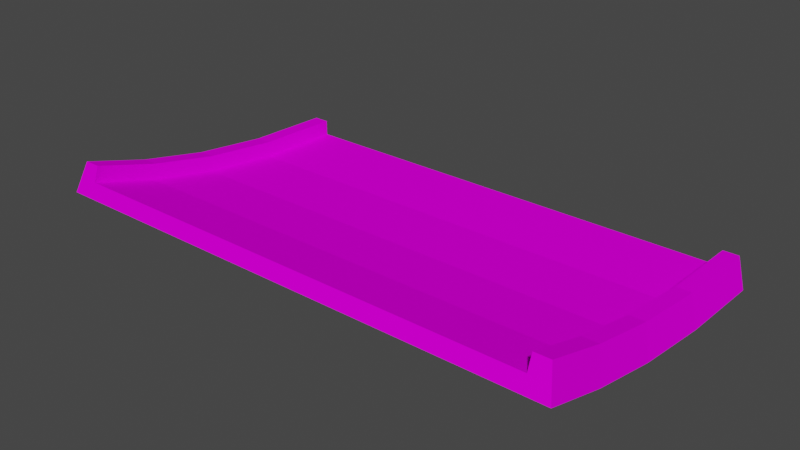 # Source: jumpstart_smol_A.blend  (saved by Blender 3.3.6; exported with 4.5.12 LTS)
import bpy
from mathutils import Matrix  # noqa: F401  (used for matrix-valued properties, if any)

bpy.ops.wm.read_factory_settings(use_empty=True)
scene = bpy.context.scene
scene.name = 'Scene'

# ---- collections
col_collection = bpy.data.collections.new('Collection'); scene.collection.children.link(col_collection)

# ---- images (referenced by path relative to the original .blend; pixels are not part of the script)
import os
ASSET_DIR = os.environ.get("B2B_ASSET_DIR", "")  # directory of the original .blend (textures are referenced by path, not embedded)
HERE = os.path.dirname(os.path.abspath(__file__))  # packed textures are extracted next to this script under _unpacked/

def load_image(name, relpath, width, height, colorspace="sRGB"):
    """Load a texture the original file referenced (path relative to the .blend, or extracted next to this script)."""
    p = next((c for c in (os.path.join(HERE, relpath), os.path.join(ASSET_DIR, relpath)) if relpath and os.path.exists(c)), "")
    if p:
        img = bpy.data.images.load(p, check_existing=True)
        img.name = name
    else:  # same state as the original file: an image datablock whose file is absent (Cycles renders it pink)
        img = bpy.data.images.new(name, width, height)
        img.source = "FILE"
        img.filepath = "//" + (relpath or name)
    img.colorspace_settings.name = colorspace
    return img
img_trackset00_trk_startline_png_001 = load_image('trackset00_trk_startline.png.001', 'trackset00_trk_startline.png', 1024, 1024, 'sRGB')
img_trackset00_trk_sidewall_sand_png_001 = load_image('trackset00_trk_sidewall_sand.png.001', 'trackset00_trk_sidewall_sand.png', 1024, 1024, 'sRGB')
img_trackset00_trk_c1_straight_png_001 = load_image('trackset00_trk_c1_straight.png.001', 'trackset00_trk_c1_straight.png', 1024, 1024, 'sRGB')
img_trackset00_trk_c1_inout_png_001 = load_image('trackset00_trk_c1_inout.png.001', 'trackset00_trk_c1_inout.png', 1024, 1024, 'sRGB')
img_trackset00_trk_c1_hill_png_001 = load_image('trackset00_trk_c1_hill.png.001', 'trackset00_trk_c1_hill.png', 1024, 1024, 'sRGB')

# ---- materials (node trees are filled in below, after node groups)
mat_trackset00_trk_startline = bpy.data.materials.new('trackset00_trk_startline')
mat_trackset00_trk_startline.alpha_threshold = 0.0
mat_trackset00_trk_startline.use_transparent_shadow = False
mat_trackset00_trk_startline.diffuse_color = (1.0, 1.0, 1.0, 1.0)
mat_trackset00_trk_startline.roughness = 0.5
mat_trackset00_trk_sidewall_sand = bpy.data.materials.new('trackset00_trk_sidewall_sand')
mat_trackset00_trk_sidewall_sand.alpha_threshold = 0.0
mat_trackset00_trk_sidewall_sand.use_transparent_shadow = False
mat_trackset00_trk_sidewall_sand.diffuse_color = (1.0, 1.0, 1.0, 1.0)
mat_trackset00_trk_sidewall_sand.roughness = 0.5
mat_trackset00_trk_c1_straight = bpy.data.materials.new('trackset00_trk_c1_straight')
mat_trackset00_trk_c1_straight.alpha_threshold = 0.0
mat_trackset00_trk_c1_straight.use_transparent_shadow = False
mat_trackset00_trk_c1_straight.diffuse_color = (1.0, 1.0, 1.0, 1.0)
mat_trackset00_trk_c1_straight.roughness = 0.5
mat_trackset00_trk_c1_inout = bpy.data.materials.new('trackset00_trk_c1_inout')
mat_trackset00_trk_c1_inout.alpha_threshold = 0.0
mat_trackset00_trk_c1_inout.use_transparent_shadow = False
mat_trackset00_trk_c1_inout.diffuse_color = (1.0, 1.0, 1.0, 1.0)
mat_trackset00_trk_c1_inout.roughness = 0.5
mat_trackset00_trk_c1_hill = bpy.data.materials.new('trackset00_trk_c1_hill')
mat_trackset00_trk_c1_hill.alpha_threshold = 0.0
mat_trackset00_trk_c1_hill.use_transparent_shadow = False
mat_trackset00_trk_c1_hill.diffuse_color = (1.0, 1.0, 1.0, 1.0)
mat_trackset00_trk_c1_hill.roughness = 0.5

# ---- material node trees
mat_trackset00_trk_startline.use_nodes = True; mat_trackset00_trk_startline.node_tree.nodes.clear()
_N = mat_trackset00_trk_startline.node_tree.nodes; _L = mat_trackset00_trk_startline.node_tree.links
n0 = _N.new('ShaderNodeBsdfDiffuse'); n0.name = 'Diffuse BSDF'; n0.location = (0, 0)
n1 = _N.new('ShaderNodeTexImage'); n1.name = 'Image Texture'; n1.location = (0, 0)
n1.image = img_trackset00_trk_startline_png_001
n2 = _N.new('ShaderNodeOutputMaterial'); n2.name = 'Material Output'; n2.location = (0, 0)
_L.new(n0.outputs[0], n2.inputs[0])
_L.new(n1.outputs[0], n0.inputs[0])
n2.is_active_output = True
mat_trackset00_trk_sidewall_sand.use_nodes = True; mat_trackset00_trk_sidewall_sand.node_tree.nodes.clear()
_N = mat_trackset00_trk_sidewall_sand.node_tree.nodes; _L = mat_trackset00_trk_sidewall_sand.node_tree.links
n0 = _N.new('ShaderNodeBsdfDiffuse'); n0.name = 'Diffuse BSDF'; n0.location = (0, 0)
n1 = _N.new('ShaderNodeTexImage'); n1.name = 'Image Texture'; n1.location = (0, 0)
n1.image = img_trackset00_trk_sidewall_sand_png_001
n2 = _N.new('ShaderNodeOutputMaterial'); n2.name = 'Material Output'; n2.location = (0, 0)
_L.new(n0.outputs[0], n2.inputs[0])
_L.new(n1.outputs[0], n0.inputs[0])
n2.is_active_output = True
mat_trackset00_trk_c1_straight.use_nodes = True; mat_trackset00_trk_c1_straight.node_tree.nodes.clear()
_N = mat_trackset00_trk_c1_straight.node_tree.nodes; _L = mat_trackset00_trk_c1_straight.node_tree.links
n0 = _N.new('ShaderNodeBsdfDiffuse'); n0.name = 'Diffuse BSDF'; n0.location = (0, 0)
n1 = _N.new('ShaderNodeTexImage'); n1.name = 'Image Texture'; n1.location = (0, 0)
n1.image = img_trackset00_trk_c1_straight_png_001
n2 = _N.new('ShaderNodeOutputMaterial'); n2.name = 'Material Output'; n2.location = (0, 0)
_L.new(n0.outputs[0], n2.inputs[0])
_L.new(n1.outputs[0], n0.inputs[0])
n2.is_active_output = True
mat_trackset00_trk_c1_inout.use_nodes = True; mat_trackset00_trk_c1_inout.node_tree.nodes.clear()
_N = mat_trackset00_trk_c1_inout.node_tree.nodes; _L = mat_trackset00_trk_c1_inout.node_tree.links
n0 = _N.new('ShaderNodeBsdfDiffuse'); n0.name = 'Diffuse BSDF'; n0.location = (0, 0)
n1 = _N.new('ShaderNodeTexImage'); n1.name = 'Image Texture'; n1.location = (0, 0)
n1.image = img_trackset00_trk_c1_inout_png_001
n2 = _N.new('ShaderNodeOutputMaterial'); n2.name = 'Material Output'; n2.location = (0, 0)
_L.new(n0.outputs[0], n2.inputs[0])
_L.new(n1.outputs[0], n0.inputs[0])
n2.is_active_output = True
mat_trackset00_trk_c1_hill.use_nodes = True; mat_trackset00_trk_c1_hill.node_tree.nodes.clear()
_N = mat_trackset00_trk_c1_hill.node_tree.nodes; _L = mat_trackset00_trk_c1_hill.node_tree.links
n0 = _N.new('ShaderNodeBsdfDiffuse'); n0.name = 'Diffuse BSDF'; n0.location = (0, 0)
n1 = _N.new('ShaderNodeTexImage'); n1.name = 'Image Texture'; n1.location = (0, 0)
n1.image = img_trackset00_trk_c1_hill_png_001
n2 = _N.new('ShaderNodeOutputMaterial'); n2.name = 'Material Output'; n2.location = (0, 0)
_L.new(n0.outputs[0], n2.inputs[0])
_L.new(n1.outputs[0], n0.inputs[0])
n2.is_active_output = True

# ---- world
world_world = bpy.data.worlds.new('World'); scene.world = world_world
world_world.use_nodes = True; world_world.node_tree.nodes.clear()
_N = world_world.node_tree.nodes; _L = world_world.node_tree.links
n0 = _N.new('ShaderNodeOutputWorld'); n0.name = 'World Output'; n0.location = (300, 300)
n1 = _N.new('ShaderNodeBackground'); n1.name = 'Background'; n1.location = (10, 300)
n1.inputs[0].default_value = (0.05088, 0.05088, 0.05088, 1.0)
_L.new(n1.outputs[0], n0.inputs[0])
n0.is_active_output = True
world_world.color = (0.05088, 0.05088, 0.05088)
world_world.use_sun_shadow = False
world_world.sun_shadow_jitter_overblur = 0.0

# ---- meshes
me_track17_pmd0_mesh_002 = bpy.data.meshes.new('TRACK17.PMD0.mesh.002')
me_track17_pmd0_mesh_002.from_pydata([(-16.0, -9.9, 2.0), (-16.5, -9.9, 0.0), (-15.0, -9.9, 1.0), (-15.0, -9.9, 2.0), (16.5, -9.9, 0.0), (16.0, -9.9, 2.0), (15.0, -9.9, 2.0), (15.0, -9.9, 1.0), (-16.5, 1.121, 0.9213), (-16.5, 5.729, 1.943), (-16.0, 5.198, 3.862), (-16.0, 0.7475, 2.875), (-16.5, 9.922, 3.224), (16.0, -4.235, 2.228), (16.5, -4.043, 0.2447), (16.0, 0.7475, 2.875), (16.5, 1.121, 0.9213), (16.0, 5.198, 3.862), (16.5, 5.729, 1.943), (15.0, -4.235, 2.228), (15.0, 0.7475, 2.875), (15.0, 5.198, 3.862), (15.0, -4.139, 1.232), (15.0, 0.9349, 1.893), (15.0, 5.465, 2.898), (15.0, 9.595, 4.164), (-15.0, -4.235, 2.228), (-15.0, -4.139, 1.232), (-15.0, 0.7475, 2.875), (-15.0, 0.9349, 1.893), (-15.0, 5.198, 3.862), (-15.0, 5.465, 2.898), (-15.0, 9.265, 5.108), (-15.0, 9.595, 4.164), (-16.0, -4.235, 2.228), (-16.5, -4.043, 0.2447), (16.0, 9.264, 5.113), (16.5, 9.922, 3.224), (15.0, 9.264, 5.113), (-16.0, 9.264, 5.113)], [], [(7, 4, 5, 6), (1, 2, 3, 0), (1, 4, 7, 2), (8, 11, 10, 9), (9, 10, 39, 12), (5, 4, 14, 13), (13, 14, 16, 15), (15, 16, 18, 17), (17, 18, 37, 36), (6, 5, 13, 19), (19, 13, 15, 20), (20, 15, 17, 21), (21, 17, 36, 38), (7, 6, 19, 22), (22, 19, 20, 23), (23, 20, 21, 24), (24, 21, 38, 25), (3, 2, 27, 26), (26, 27, 29, 28), (28, 29, 31, 30), (30, 31, 33, 32), (0, 3, 26, 34), (34, 26, 28, 11), (11, 28, 30, 10), (10, 30, 32, 39), (1, 0, 34, 35), (35, 34, 11, 8), (37, 18, 9, 12), (18, 16, 8, 9), (16, 14, 35, 8), (14, 4, 1, 35), (2, 7, 22, 27), (27, 22, 23, 29), (29, 23, 24, 31), (31, 24, 25, 33), (33, 12, 39, 32), (37, 25, 38, 36), (37, 12, 33, 25)])
me_track17_pmd0_mesh_002.polygons.foreach_set('material_index', [0, 0, 0, 1, 1, 1, 1, 1, 1, 1, 1, 1, 1, 1, 1, 1, 1, 1, 1, 1, 1, 1, 1, 1, 1, 1, 1, 2, 2, 2, 2, 3, 3, 4, 4, 0, 0, 0])
_uv = me_track17_pmd0_mesh_002.uv_layers.new(name='UVMap')
_uv.uv.foreach_set('vector', [0.4516, 0.3227, 0.4943, 0.2704, 0.4858, 0.3731, 0.4602, 0.3726, 0.4943, 0.2704, 0.4516, 0.3227, 0.4602, 0.3726, 0.4858, 0.3731, 0.4697, 0.2715, 0.02285, 0.2716, 0.04274, 0.3351, 0.4507, 0.3349, 0.75, 0.3333, 0.5, 0.3333, 0.5, 0.0, 0.75, 0.0, 0.75, 1.0, 0.5, 1.0, 0.5, 0.6667, 0.75, 0.6667, 0.5, 1.0, 0.75, 1.0, 0.75, 0.6667, 0.5, 0.6667, 0.5, 0.6667, 0.75, 0.6667, 0.75, 0.3333, 0.5, 0.3333, 0.5, 0.3333, 0.75, 0.3333, 0.75, 0.0, 0.5, 0.0, 0.5, 1.0, 0.75, 1.0, 0.75, 0.6667, 0.5, 0.6667, 0.5, 1.0, 0.25, 1.0, 0.25, 0.6667, 0.5, 0.6667, 0.5, 0.6667, 0.25, 0.6667, 0.25, 0.3333, 0.5, 0.3333, 0.5, 0.3333, 0.25, 0.3333, 0.25, 0.0, 0.5, 0.0, 0.25, 1.0, 0.5, 1.0, 0.5, 0.6667, 0.25, 0.6667, 0.0, 1.0, 0.25, 1.0, 0.25, 0.6667, 0.0, 0.6667, 0.0, 0.6667, 0.25, 0.6667, 0.25, 0.3333, 0.0, 0.3333, 0.0, 0.3333, 0.25, 0.3333, 0.25, 0.0, 0.0, 0.0, 0.0, 1.0, 0.25, 1.0, 0.25, 0.6667, 0.0, 0.6667, 0.25, 1.0, 0.0, 1.0, 0.0, 0.6667, 0.25, 0.6667, 0.25, 0.6667, 0.0, 0.6667, 0.0, 0.3333, 0.25, 0.3333, 0.25, 0.3333, 0.0, 0.3333, 0.0, 0.0, 0.25, 0.0, 0.25, 1.0, 0.0, 1.0, 0.0, 0.6667, 0.25, 0.6667, 0.25, 1.0, 0.5, 1.0, 0.5, 0.6667, 0.25, 0.6667, 0.25, 0.6667, 0.5, 0.6667, 0.5, 0.3333, 0.25, 0.3333, 0.25, 0.3333, 0.5, 0.3333, 0.5, 0.0, 0.25, 0.0, 0.25, 1.0, 0.5, 1.0, 0.5, 0.6667, 0.25, 0.6667, 0.75, 1.0, 0.5, 1.0, 0.5, 0.6667, 0.75, 0.6667, 0.75, 0.6667, 0.5, 0.6667, 0.5, 0.3333, 0.75, 0.3333, 0.7374, -0.01782, 0.7374, 0.004225, 0.2671, 0.004225, 0.2671, -0.01782, 0.7374, -0.01782, 0.7374, 0.004225, 0.2671, 0.004225, 0.2671, -0.01782, 0.7374, -0.01782, 0.7374, 0.004225, 0.2671, 0.004225, 0.2671, -0.01782, 0.7374, -0.01782, 0.7374, 0.004225, 0.2671, 0.004225, 0.2671, -0.01782, 0.0, 1.0, 1.0, 1.0, 1.0, 1.167, 0.0, 1.167, 0.0, 1.167, 1.0, 1.167, 1.0, 1.333, 0.0, 1.333, 0.0, 1.0, 1.0, 1.0, 1.0, 1.5, 0.0, 1.5, 0.0, 0.5, 1.0, 0.5, 1.0, 1.0, 0.0, 1.0, 0.4516, 0.3227, 0.4943, 0.2704, 0.4858, 0.3731, 0.4602, 0.3726, 0.4943, 0.2704, 0.4516, 0.3227, 0.4602, 0.3726, 0.4858, 0.3731, 0.4697, 0.2715, 0.02285, 0.2716, 0.04274, 0.3351, 0.4507, 0.3349])
me_track17_pmd0_mesh_002.materials.append(mat_trackset00_trk_startline)
me_track17_pmd0_mesh_002.materials.append(mat_trackset00_trk_sidewall_sand)
me_track17_pmd0_mesh_002.materials.append(mat_trackset00_trk_c1_straight)
me_track17_pmd0_mesh_002.materials.append(mat_trackset00_trk_c1_inout)
me_track17_pmd0_mesh_002.materials.append(mat_trackset00_trk_c1_hill)
me_track17_pmd0_mesh_002.use_remesh_preserve_volume = False
me_track17_pmd0_mesh_002.use_remesh_preserve_attributes = False
me_track17_pmd0_mesh_002.use_mirror_vertex_groups = False
me_track17_pmd0_mesh_002.update()

# ---- objects
ob_main = bpy.data.objects.new('main', me_track17_pmd0_mesh_002)
ob_w = bpy.data.objects.new('w', None)
ob_w2 = bpy.data.objects.new('w2', None)
ob_empty_002 = bpy.data.objects.new('Empty.002', None)
ob_empty_003 = bpy.data.objects.new('Empty.003', None)
ob_empty_004 = bpy.data.objects.new('Empty.004', None)
ob_empty_005 = bpy.data.objects.new('Empty.005', None)
ob_empty_006 = bpy.data.objects.new('Empty.006', None)
ob_empty_007 = bpy.data.objects.new('Empty.007', None)

# ---- transforms, parenting, visibility, modifiers, constraints
ob_main.location = (-0.0001602, 0.004881, 2.193e-05)
ob_main.rotation_euler = (0.0, -0.0, 3.142)
ob_main.lineart.crease_threshold = 0.0
ob_w.location = (1.907e-06, -9.917, 3.224)
ob_w2.location = (1.717e-05, 9.905, 2.193e-05)
ob_empty_002.parent = ob_empty_006
ob_empty_002.location = (-15.0, -9.207, 4.164)
ob_empty_003.parent = ob_empty_006
ob_empty_003.location = (-15.0, 9.575, 1.0)
ob_empty_004.parent = ob_empty_007
ob_empty_004.location = (15.0, -9.17, 4.164)
ob_empty_005.parent = ob_empty_007
ob_empty_005.location = (15.0, 9.307, 1.0)
ob_empty_006.parent = ob_w
ob_empty_006.matrix_parent_inverse = Matrix(((1.0, -0.0, -0.0, -1.907e-06), (-0.0, 1.0, 0.0, 9.917), (-0.0, -0.0, 1.0, -3.224), (-0.0, 0.0, -0.0, 1.0)))
ob_empty_006.location = (0.0, 0.0, 0.0)
ob_empty_007.parent = ob_w
ob_empty_007.matrix_parent_inverse = Matrix(((1.0, -0.0, -0.0, -1.907e-06), (-0.0, 1.0, 0.0, 9.917), (-0.0, -0.0, 1.0, -3.224), (-0.0, 0.0, -0.0, 1.0)))
ob_empty_007.location = (0.0, 0.0, 0.0)

# ---- collection membership
col_collection.objects.link(ob_main)
col_collection.objects.link(ob_w)
col_collection.objects.link(ob_w2)
col_collection.objects.link(ob_empty_002)
col_collection.objects.link(ob_empty_003)
col_collection.objects.link(ob_empty_004)
col_collection.objects.link(ob_empty_005)
col_collection.objects.link(ob_empty_006)
col_collection.objects.link(ob_empty_007)

# ---- scene / render settings (as saved in the file)
scene.frame_start = 1; scene.frame_end = 250; scene.frame_set(1)
scene.render.engine = 'BLENDER_EEVEE_NEXT'
scene.cycles.sampling_pattern = 'TABULATED_SOBOL'
scene.cycles.use_light_tree = False
scene.view_settings.view_transform = 'Filmic'
bpy.context.view_layer.update()

# ---- added for rendering (the .blend has no active camera and no usable light): camera, sun
cam_auto = bpy.data.cameras.new('AutoCamera')
cam_auto.lens = 50.0
cam_auto.sensor_width = 36.0
cam_auto.clip_end = 1000.0
ob_auto_camera = bpy.data.objects.new('AutoCamera', cam_auto)
scene.collection.objects.link(ob_auto_camera)
ob_auto_camera.location = (35.9297, -43.122, 31.3004)
ob_auto_camera.rotation_euler = (1.09748, -7.21219e-08, 0.694738)
scene.camera = ob_auto_camera
light_auto_sun = bpy.data.lights.new('AutoSun', 'SUN')
light_auto_sun.energy = 3.0
light_auto_sun.angle = 0.0523599
ob_auto_sun = bpy.data.objects.new('AutoSun', light_auto_sun)
scene.collection.objects.link(ob_auto_sun)
ob_auto_sun.rotation_euler = (0.872665, 0.174533, 0.523599)
bpy.context.view_layer.update()
